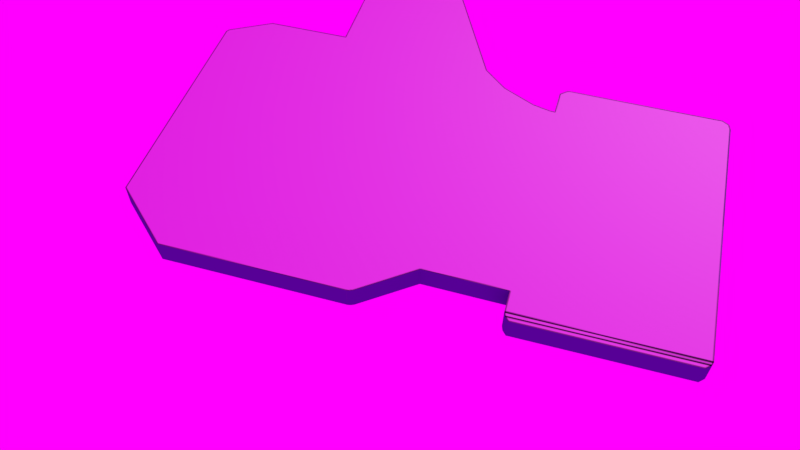 # Source: thumbs_up.blend  (saved by Blender 2.79.0; exported with 4.5.12 LTS)
import bpy
from mathutils import Matrix  # noqa: F401  (used for matrix-valued properties, if any)

bpy.ops.wm.read_factory_settings(use_empty=True)
scene = bpy.context.scene
scene.name = 'Scene'

# ---- collections
col_collection_1 = bpy.data.collections.new('Collection 1'); scene.collection.children.link(col_collection_1)

# ---- images (referenced by path relative to the original .blend; pixels are not part of the script)
import os
ASSET_DIR = os.environ.get("B2B_ASSET_DIR", "")  # directory of the original .blend (textures are referenced by path, not embedded)
HERE = os.path.dirname(os.path.abspath(__file__))  # packed textures are extracted next to this script under _unpacked/

def load_image(name, relpath, width, height, colorspace="sRGB"):
    """Load a texture the original file referenced (path relative to the .blend, or extracted next to this script)."""
    p = next((c for c in (os.path.join(HERE, relpath), os.path.join(ASSET_DIR, relpath)) if relpath and os.path.exists(c)), "")
    if p:
        img = bpy.data.images.load(p, check_existing=True)
        img.name = name
    else:  # same state as the original file: an image datablock whose file is absent (Cycles renders it pink)
        img = bpy.data.images.new(name, width, height)
        img.source = "FILE"
        img.filepath = "//" + (relpath or name)
    img.colorspace_settings.name = colorspace
    return img
img_thumbs_up_png = load_image('Thumbs up.png', '_unpacked/Thumbs_up.beadc30d.png', 1024, 1024, 'sRGB')

# ---- materials (node trees are filled in below, after node groups)
mat_material_001 = bpy.data.materials.new('Material.001')
mat_material_001.alpha_threshold = 0.0
mat_material_001.roughness = 0.5

# ---- material node trees
mat_material_001.use_nodes = True; mat_material_001.node_tree.nodes.clear()
_N = mat_material_001.node_tree.nodes; _L = mat_material_001.node_tree.links
n0 = _N.new('ShaderNodeOutputMaterial'); n0.name = 'Material Output'; n0.location = (300, 300)
n1 = _N.new('ShaderNodeBsdfDiffuse'); n1.name = 'Diffuse BSDF'; n1.location = (10, 300)
n2 = _N.new('ShaderNodeTexImage'); n2.name = 'Image Texture'; n2.location = (-180, 300)
n2.width = 140
n2.image = img_thumbs_up_png
_L.new(n1.outputs[0], n0.inputs[0])
_L.new(n2.outputs[0], n1.inputs[0])
n0.is_active_output = True

# ---- world
world_world = bpy.data.worlds.new('World'); scene.world = world_world
world_world.use_nodes = True; world_world.node_tree.nodes.clear()
_N = world_world.node_tree.nodes; _L = world_world.node_tree.links
n0 = _N.new('ShaderNodeOutputWorld'); n0.name = 'World Output'; n0.location = (300, 300)
n1 = _N.new('ShaderNodeBackground'); n1.name = 'Background'; n1.location = (10, 300)
n2 = _N.new('ShaderNodeTexImage'); n2.name = 'Image Texture'; n2.location = (-180, 300)
n2.width = 140
_L.new(n1.outputs[0], n0.inputs[0])
_L.new(n2.outputs[0], n1.inputs[0])
n0.is_active_output = True
world_world.color = (0.05088, 0.05088, 0.05088)
world_world.use_sun_shadow = False
world_world.sun_shadow_jitter_overblur = 0.0
world_world.cycles.sampling_method = 'MANUAL'

# ---- cameras
cam_camera = bpy.data.cameras.new('Camera')
cam_camera.clip_end = 100.0
cam_camera.lens = 35.0
cam_camera.sensor_width = 32.0
cam_camera.sensor_height = 18.0
cam_camera.ortho_scale = 7.314
cam_camera.dof.focus_distance = 0.0

# ---- lights
light_lamp = bpy.data.lights.new('Lamp', 'POINT')
light_lamp.transmission_factor = 0.0
light_lamp.cutoff_distance = 30.0
light_lamp.energy = 100.0
light_lamp.shadow_buffer_clip_start = 1.001
light_lamp.shadow_soft_size = 0.1
light_lamp.shadow_maximum_resolution = 0.006
light_lamp.use_absolute_resolution = True

# ---- meshes
me_cupath4495 = bpy.data.meshes.new('CUpath4495')
me_cupath4495.from_pydata([(-0.0006669, -0.2049, -0.03936), (-0.002823, -0.2045, -0.03936), (-0.005396, -0.2034, -0.03936), (-0.04562, -0.173, -0.03936), (-0.1104, -0.1739, -0.03936), (-0.1104, -0.1918, -0.03936), (-0.1115, -0.1952, -0.03936), (-0.1145, -0.1987, -0.03936), (-0.2459, -0.1988, -0.03936), (-0.2499, -0.1951, -0.03936), (-0.2509, -0.1924, -0.03936), (-0.251, 0.0312, -0.03936), (-0.2495, 0.03689, -0.03936), (-0.2442, 0.04034, -0.03936), (-0.1179, 0.04093, -0.03936), (-0.1158, 0.04004, -0.03936), (-0.1107, 0.03542, -0.03936), (-0.1103, 0.01477, -0.03936), (-0.1103, 0.01271, -0.03936), (-0.1046, 0.01335, -0.03936), (-0.09171, 0.01647, -0.03936), (-0.06481, 0.02972, -0.03936), (-0.04514, 0.04762, -0.03936), (0.02429, 0.1946, -0.03936), (0.02679, 0.1973, -0.03936), (0.02871, 0.1981, -0.03936), (0.09, 0.1979, -0.03936), (0.0905, 0.1977, -0.03936), (0.09315, 0.1955, -0.03936), (0.09446, 0.1937, -0.03936), (0.09546, 0.1916, -0.03936), (0.095, 0.1499, -0.03936), (0.09431, 0.147, -0.03936), (0.08614, 0.1197, -0.03936), (0.08614, 0.05644, -0.03936), (0.1559, 0.05644, -0.03936), (0.1903, 0.03696, -0.03936), (0.192, 0.03387, -0.03936), (0.192, -0.1608, -0.03936), (0.1441, -0.204, -0.03936), (-0.0006669, -0.2049, -0.03936), (-0.0006669, -0.2049, -0.03936), (-0.0006669, -0.2049, -0.03936), (-0.0006669, -0.2049, -0.03936), (-0.0006669, -0.2049, -0.03936), (-0.0006669, -0.2049, -0.03936), (-0.0006669, -0.2049, -0.03936), (-0.0006669, -0.2049, -0.03936), (-0.0006669, -0.2049, -0.03936), (-0.0006669, -0.2049, -0.03936), (-0.0006669, -0.2049, -0.03936), (-0.0006669, -0.2049, -0.03936), (0.1731, -0.1535, -0.03936), (0.173, 0.02612, -0.03936), (0.1546, 0.03708, -0.03936), (0.1514, 0.03817, -0.03936), (0.07092, 0.04075, -0.03936), (0.07066, 0.04098, -0.03936), (0.07042, 0.04126, -0.03936), (0.06801, 0.1194, -0.03936), (0.07633, 0.1484, -0.03936), (0.07732, 0.1527, -0.03936), (0.0773, 0.181, -0.03936), (0.07732, 0.1812, -0.03936), (0.03899, 0.1816, -0.03936), (-0.02881, 0.03842, -0.03936), (-0.05245, 0.01554, -0.03936), (-0.06844, 0.005914, -0.03936), (-0.08988, -0.001983, -0.03936), (-0.1046, -0.004668, -0.03936), (-0.1104, -0.005017, -0.03936), (-0.1104, -0.1556, -0.03936), (-0.04143, -0.1547, -0.03936), (-0.03617, -0.1569, -0.03936), (0.001193, -0.1866, -0.03936), (0.1376, -0.1866, -0.03936), (-0.1285, 0.0158, -0.03936), (-0.1286, 0.02273, -0.03936), (-0.2331, 0.02258, -0.03936), (-0.2327, -0.181, -0.03936), (-0.1291, -0.181, -0.03936), (0.1731, -0.1535, -0.05288), (0.173, 0.02612, -0.05288), (0.1546, 0.03708, -0.05288), (0.1514, 0.03817, -0.05288), (0.07092, 0.04075, -0.05288), (0.07066, 0.04098, -0.05288), (0.07042, 0.04126, -0.05288), (0.06801, 0.1194, -0.05288), (0.07633, 0.1484, -0.05288), (0.07732, 0.1527, -0.05288), (0.0773, 0.181, -0.05288), (0.07732, 0.1812, -0.05288), (0.03899, 0.1816, -0.05288), (-0.02881, 0.03842, -0.05288), (-0.05245, 0.01554, -0.05288), (-0.06844, 0.005914, -0.05288), (-0.08988, -0.001983, -0.05288), (-0.1046, -0.004668, -0.05288), (-0.1104, -0.005017, -0.05288), (-0.1104, -0.1556, -0.05288), (-0.04143, -0.1547, -0.05288), (-0.03617, -0.1569, -0.05288), (0.001193, -0.1866, -0.05288), (0.1376, -0.1866, -0.05288), (-0.1285, 0.0158, -0.05288), (-0.1286, 0.02273, -0.05288), (-0.2331, 0.02258, -0.05288), (-0.2327, -0.181, -0.05288), (-0.1291, -0.181, -0.05288), (-0.0006669, -0.2049, -0.05741), (-0.002823, -0.2045, -0.05741), (-0.005396, -0.2034, -0.05741), (-0.04562, -0.173, -0.05741), (-0.1104, -0.1739, -0.05741), (-0.1104, -0.1918, -0.05741), (-0.1115, -0.1952, -0.05741), (-0.1145, -0.1987, -0.05741), (-0.2459, -0.1988, -0.05741), (-0.2499, -0.1951, -0.05741), (-0.2509, -0.1924, -0.05741), (-0.251, 0.0312, -0.05741), (-0.2495, 0.03689, -0.05741), (-0.2442, 0.04034, -0.05741), (-0.1179, 0.04093, -0.05741), (-0.1158, 0.04004, -0.05741), (-0.1107, 0.03542, -0.05741), (-0.1103, 0.01477, -0.05741), (-0.1103, 0.01271, -0.05741), (-0.1046, 0.01335, -0.05741), (-0.09171, 0.01647, -0.05741), (-0.06481, 0.02972, -0.05741), (-0.04514, 0.04762, -0.05741), (0.02429, 0.1946, -0.05741), (0.02679, 0.1973, -0.05741), (0.02871, 0.1981, -0.05741), (0.09, 0.1979, -0.05741), (0.0905, 0.1977, -0.05741), (0.09315, 0.1955, -0.05741), (0.09446, 0.1937, -0.05741), (0.09546, 0.1916, -0.05741), (0.095, 0.1499, -0.05741), (0.09431, 0.147, -0.05741), (0.08614, 0.1197, -0.05741), (0.08614, 0.05644, -0.05741), (0.1559, 0.05644, -0.05741), (0.1903, 0.03696, -0.05741), (0.192, 0.03387, -0.05741), (0.192, -0.1608, -0.05741), (0.1441, -0.204, -0.05741), (-0.0006669, -0.2049, -0.05741)], [], [(28, 27, 26, 25, 24, 23, 22, 21, 20, 19, 18, 17, 76, 80, 4, 3, 2, 1, 0, 40, 39, 38, 52, 75, 74, 73, 72, 71, 70, 69, 68, 67, 66, 65, 64, 63, 30, 29), (62, 61, 60, 32, 31, 30, 63), (33, 32, 60, 59), (36, 35, 34, 33, 59, 58, 57, 56, 55, 54), (37, 36, 54, 53), (38, 37, 53, 52), (12, 11, 10, 5, 4, 80, 79, 78, 77, 76, 17, 16, 15, 14, 13), (27, 28, 138, 137), (18, 19, 129, 128), (64, 65, 94, 93), (81, 82, 83, 84, 85, 86, 87, 88, 89, 90, 91, 92, 93, 94, 95, 96, 97, 98, 99, 100, 101, 102, 103, 104), (57, 58, 87, 86), (68, 69, 98, 97), (67, 68, 97, 96), (59, 60, 89, 88), (72, 73, 102, 101), (70, 71, 100, 99), (63, 64, 93, 92), (61, 62, 91, 90), (54, 55, 84, 83), (53, 54, 83, 82), (60, 61, 90, 89), (74, 75, 104, 103), (69, 70, 99, 98), (55, 56, 85, 84), (71, 72, 101, 100), (52, 53, 82, 81), (66, 67, 96, 95), (65, 66, 95, 94), (58, 59, 88, 87), (62, 63, 92, 91), (75, 52, 81, 104), (73, 74, 103, 102), (56, 57, 86, 85), (76, 77, 106, 105), (109, 105, 106, 107, 108), (77, 78, 107, 106), (78, 79, 108, 107), (80, 76, 105, 109), (79, 80, 109, 108), (119, 120, 115, 116), (117, 118, 119, 116), (40, 0, 110, 150), (23, 24, 134, 133), (16, 17, 127, 126), (8, 118, 117, 7), (25, 26, 136, 135), (33, 34, 144, 143), (38, 39, 149, 148), (29, 30, 140, 139), (24, 25, 135, 134), (28, 29, 139, 138), (5, 115, 120, 10), (4, 5, 115, 114), (34, 35, 145, 144), (31, 32, 142, 141), (9, 119, 118, 8), (19, 20, 130, 129), (13, 14, 124, 123), (3, 4, 114, 113), (21, 22, 132, 131), (2, 3, 113, 112), (7, 117, 116, 6), (10, 120, 119, 9), (12, 13, 123, 122), (15, 16, 126, 125), (32, 33, 143, 142), (6, 116, 115, 5), (30, 31, 141, 140), (17, 18, 128, 127), (26, 27, 137, 136), (20, 21, 131, 130), (35, 36, 146, 145), (39, 40, 150, 149), (37, 38, 148, 147), (36, 37, 147, 146), (0, 1, 111, 110), (11, 12, 122, 121), (22, 23, 133, 132), (14, 15, 125, 124), (1, 2, 112, 111), (10, 11, 121, 120), (6, 5, 10, 9, 8, 7), (143, 144, 145, 146, 147, 148, 149, 150, 110, 111, 112, 113, 114, 115, 120, 121, 122, 123, 124, 125, 126, 127, 128, 129, 130, 131, 132, 133, 134, 135, 136, 137, 138, 139, 140, 141, 142)])
_uv = me_cupath4495.uv_layers.new(name='UVMap')
_uv.uv.foreach_set('vector', [0.4967, 0.1217, 0.4993, 0.125, 0.4997, 0.1256, 0.5, 0.2011, 0.4989, 0.2035, 0.4956, 0.2066, 0.3133, 0.2923, 0.2911, 0.3165, 0.2747, 0.3497, 0.2709, 0.3656, 0.2701, 0.3726, 0.2726, 0.3726, 0.2739, 0.395, 0.0298, 0.3959, 0.03853, 0.3729, 0.0397, 0.2931, 0.001892, 0.2435, 0.0005848, 0.2403, 0.0, 0.2377, 3.697e-08, 0.2377, 0.001089, 0.05918, 0.05455, 0.0001688, 0.06364, 0.02342, 0.02257, 0.06717, 0.0228, 0.2354, 0.05957, 0.2814, 0.06236, 0.2879, 0.06124, 0.3729, 0.2481, 0.3728, 0.2485, 0.3656, 0.2518, 0.3475, 0.2616, 0.321, 0.2735, 0.3013, 0.3019, 0.2722, 0.4795, 0.1885, 0.479, 0.1412, 0.4918, 0.1188, 0.4944, 0.1201, 0.4787, 0.1412, 0.4435, 0.1412, 0.4383, 0.1425, 0.4366, 0.1203, 0.4401, 0.1195, 0.4918, 0.1188, 0.479, 0.1412, 0.4026, 0.1304, 0.4366, 0.1203, 0.4383, 0.1425, 0.4023, 0.1527, 0.2999, 0.002061, 0.3241, 0.04451, 0.3242, 0.1304, 0.4026, 0.1304, 0.4023, 0.1527, 0.3054, 0.1498, 0.305, 0.1495, 0.3047, 0.1492, 0.3014, 0.04997, 0.3001, 0.04605, 0.2961, 0.0, 0.2999, 0.002061, 0.3001, 0.04605, 0.2865, 0.02338, 0.05455, 0.0001688, 0.2961, 0.0, 0.2865, 0.02338, 0.06364, 0.02342, 0.3002, 0.5442, 0.2932, 0.5461, 0.01575, 0.5461, 0.01643, 0.373, 0.03853, 0.3729, 0.0298, 0.3959, 0.02989, 0.5237, 0.2824, 0.524, 0.2825, 0.3952, 0.2739, 0.395, 0.2726, 0.3726, 0.2983, 0.3732, 0.304, 0.3794, 0.3051, 0.382, 0.3045, 0.5377, 0.7071, 0.7165, 0.7071, 0.7132, 0.7295, 0.7132, 0.7295, 0.7165, 0.7071, 0.7171, 0.7071, 0.7241, 0.6847, 0.7241, 0.6847, 0.7171, 0.7295, 0.7532, 0.7295, 0.5749, 0.7462, 0.5749, 0.7462, 0.7532, 0.0, 0.9592, 0.000116, 0.7377, 0.02295, 0.7242, 0.02689, 0.7229, 0.1268, 0.7197, 0.1271, 0.7194, 0.1274, 0.7191, 0.1304, 0.6227, 0.1201, 0.587, 0.1188, 0.5817, 0.1189, 0.5468, 0.1188, 0.5465, 0.1664, 0.5461, 0.2505, 0.7226, 0.2798, 0.7508, 0.2997, 0.7626, 0.3263, 0.7724, 0.3445, 0.7757, 0.3517, 0.7761, 0.3517, 0.9618, 0.2662, 0.9606, 0.2596, 0.9634, 0.2133, 0.9999, 0.044, 1.0, 0.8022, 0.5461, 0.8022, 0.5464, 0.7854, 0.5464, 0.7854, 0.5461, 0.6623, 0.7429, 0.6623, 0.7249, 0.6791, 0.7249, 0.6791, 0.7429, 0.6623, 0.7691, 0.6623, 0.7429, 0.6791, 0.7429, 0.6791, 0.7691, 0.8022, 0.6422, 0.8022, 0.6787, 0.7854, 0.6787, 0.7854, 0.6422, 0.4832, 0.7681, 0.4832, 0.7615, 0.5, 0.7615, 0.5, 0.7681, 0.763, 0.5461, 0.763, 0.7317, 0.7462, 0.7317, 0.7462, 0.5461, 0.6399, 0.7663, 0.6399, 0.7191, 0.6567, 0.7191, 0.6567, 0.7663, 0.8022, 0.684, 0.8022, 0.7188, 0.7854, 0.7188, 0.7854, 0.684, 0.8357, 0.5691, 0.8357, 0.5731, 0.819, 0.5731, 0.819, 0.5691, 0.8357, 0.5461, 0.8357, 0.5691, 0.819, 0.5691, 0.819, 0.5461, 0.8022, 0.6787, 0.8022, 0.684, 0.7854, 0.684, 0.7854, 0.6787, 0.4832, 0.7142, 0.4832, 0.5461, 0.5, 0.5461, 0.5, 0.7142, 0.6623, 0.7249, 0.6623, 0.7177, 0.6791, 0.7177, 0.6791, 0.7249, 0.8357, 0.5731, 0.8357, 0.6724, 0.819, 0.6724, 0.819, 0.5731, 0.4832, 0.853, 0.4832, 0.7681, 0.5, 0.7681, 0.5, 0.853, 0.5896, 0.7668, 0.5896, 0.5461, 0.6064, 0.5461, 0.6064, 0.7668, 0.6623, 0.7885, 0.6623, 0.7691, 0.6791, 0.7691, 0.6791, 0.7885, 0.7295, 0.5749, 0.7295, 0.5461, 0.7462, 0.5461, 0.7462, 0.5749, 0.8022, 0.5464, 0.8022, 0.6422, 0.7854, 0.6422, 0.7854, 0.5464, 0.8022, 0.7188, 0.8022, 0.7191, 0.7854, 0.7191, 0.7854, 0.7188, 0.5896, 0.811, 0.5896, 0.7668, 0.6064, 0.7668, 0.6064, 0.811, 0.4832, 0.7615, 0.4832, 0.7142, 0.5, 0.7142, 0.5, 0.7615, 0.8357, 0.6724, 0.8357, 0.6727, 0.819, 0.6727, 0.819, 0.6724, 0.6399, 0.788, 0.6399, 0.7965, 0.6231, 0.7965, 0.6231, 0.788, 0.4804, 0.5461, 0.4815, 0.7887, 0.4814, 0.7972, 0.3517, 0.7972, 0.3518, 0.5463, 0.819, 0.5461, 0.819, 0.6748, 0.8022, 0.6748, 0.8022, 0.5461, 0.6064, 0.797, 0.6064, 0.5461, 0.6231, 0.5461, 0.6231, 0.797, 0.6399, 0.5461, 0.6399, 0.788, 0.6231, 0.788, 0.6231, 0.5461, 0.819, 0.6748, 0.819, 0.8025, 0.8022, 0.8025, 0.8022, 0.6748, 0.9876, 0.545, 0.9842, 0.5461, 0.9836, 0.373, 0.9879, 0.3743, 0.9922, 0.3779, 0.9922, 0.54, 0.9876, 0.545, 0.9879, 0.3743, 0.4832, 0.5461, 0.4832, 0.5461, 0.4832, 0.5683, 0.4832, 0.5683, 0.5896, 0.7574, 0.5896, 0.7609, 0.5672, 0.7609, 0.5672, 0.7574, 0.5672, 0.7889, 0.5672, 0.7634, 0.5896, 0.7634, 0.5896, 0.7889, 0.7295, 0.7081, 0.7071, 0.7081, 0.7071, 0.5461, 0.7295, 0.5461, 0.7071, 0.7927, 0.7071, 0.7171, 0.7295, 0.7171, 0.7295, 0.7927, 0.6623, 0.624, 0.6623, 0.5461, 0.6847, 0.5461, 0.6847, 0.624, 0.5448, 0.7821, 0.5448, 0.7245, 0.5672, 0.7245, 0.5672, 0.7821, 0.6623, 0.7155, 0.6623, 0.7129, 0.6847, 0.7129, 0.6847, 0.7155, 0.7071, 0.795, 0.7071, 0.7927, 0.7295, 0.7927, 0.7295, 0.795, 0.6623, 0.7177, 0.6623, 0.7155, 0.6847, 0.7155, 0.6847, 0.7177, 0.6399, 0.5461, 0.6623, 0.5461, 0.6623, 0.7191, 0.6399, 0.7191, 0.7295, 0.7838, 0.7295, 0.7619, 0.7519, 0.7619, 0.7519, 0.7838, 0.763, 0.8114, 0.763, 0.7255, 0.7854, 0.7255, 0.7854, 0.8114, 0.6623, 0.6615, 0.6623, 0.658, 0.6847, 0.658, 0.6847, 0.6615, 0.7295, 0.7132, 0.7071, 0.7132, 0.7071, 0.7081, 0.7295, 0.7081, 0.7071, 0.7241, 0.7071, 0.7398, 0.6847, 0.7398, 0.6847, 0.7241, 0.7071, 0.5524, 0.7071, 0.708, 0.6847, 0.708, 0.6847, 0.5524, 0.7854, 0.6025, 0.7854, 0.6823, 0.763, 0.6823, 0.763, 0.6025, 0.5896, 0.5461, 0.5896, 0.57, 0.5672, 0.57, 0.5672, 0.5461, 0.7854, 0.552, 0.7854, 0.6025, 0.763, 0.6025, 0.763, 0.552, 0.7295, 0.7532, 0.7519, 0.7532, 0.7519, 0.7575, 0.7295, 0.7575, 0.5, 0.8209, 0.5224, 0.8209, 0.5224, 0.8241, 0.5, 0.8241, 0.7071, 0.5461, 0.7071, 0.5524, 0.6847, 0.5524, 0.6847, 0.5461, 0.7071, 0.7106, 0.7071, 0.7171, 0.6847, 0.7171, 0.6847, 0.7106, 0.6623, 0.658, 0.6623, 0.624, 0.6847, 0.624, 0.6847, 0.658, 0.7295, 0.7575, 0.7519, 0.7575, 0.7519, 0.7619, 0.7295, 0.7619, 0.6623, 0.7129, 0.6623, 0.6615, 0.6847, 0.6615, 0.6847, 0.7129, 0.5672, 0.7634, 0.5672, 0.7609, 0.5896, 0.7609, 0.5896, 0.7634, 0.7071, 0.7171, 0.7071, 0.7165, 0.7295, 0.7165, 0.7295, 0.7171, 0.7071, 0.7398, 0.7071, 0.7724, 0.6847, 0.7724, 0.6847, 0.7398, 0.763, 0.7255, 0.763, 0.6823, 0.7854, 0.6823, 0.7854, 0.7255, 0.5448, 0.7245, 0.5448, 0.5461, 0.5672, 0.5461, 0.5672, 0.7245, 0.5448, 0.5498, 0.5448, 0.7898, 0.5224, 0.7898, 0.5224, 0.5498, 0.5448, 0.5461, 0.5448, 0.5498, 0.5224, 0.5498, 0.5224, 0.5461, 0.7854, 0.5461, 0.7854, 0.5488, 0.763, 0.5488, 0.763, 0.5461, 0.7558, 0.7317, 0.763, 0.7317, 0.763, 0.754, 0.7558, 0.754, 0.5896, 0.57, 0.5896, 0.7574, 0.5672, 0.7574, 0.5672, 0.57, 0.7071, 0.708, 0.7071, 0.7106, 0.6847, 0.7106, 0.6847, 0.708, 0.7854, 0.5488, 0.7854, 0.552, 0.763, 0.552, 0.763, 0.5488, 0.5, 0.8209, 0.5, 0.5461, 0.5224, 0.5461, 0.5224, 0.8209, 0.01211, 0.3743, 0.01643, 0.373, 0.01575, 0.5461, 0.01236, 0.545, 0.007797, 0.54, 0.007814, 0.3779, 0.5974, 0.1304, 0.6758, 0.1304, 0.6759, 0.04451, 0.7001, 0.002061, 0.7039, 0.0, 0.9455, 0.0001688, 0.9989, 0.05918, 1.0, 0.2377, 1.0, 0.2377, 0.9994, 0.2403, 0.9981, 0.2435, 0.9603, 0.2931, 0.9615, 0.3729, 0.9836, 0.373, 0.9842, 0.5461, 0.7068, 0.5461, 0.6998, 0.5442, 0.6955, 0.5377, 0.6949, 0.382, 0.696, 0.3794, 0.7017, 0.3732, 0.7274, 0.3726, 0.7299, 0.3726, 0.7291, 0.3656, 0.7253, 0.3497, 0.7089, 0.3165, 0.6867, 0.2923, 0.5044, 0.2066, 0.5011, 0.2035, 0.5, 0.2011, 0.5003, 0.1256, 0.5007, 0.125, 0.5033, 0.1217, 0.5056, 0.1201, 0.5082, 0.1188, 0.5599, 0.1195, 0.5634, 0.1203])
me_cupath4495.materials.append(mat_material_001)
me_cupath4495.use_remesh_preserve_volume = False
me_cupath4495.use_remesh_preserve_attributes = False
me_cupath4495.use_mirror_vertex_groups = False
me_cupath4495.auto_texspace = False
me_cupath4495.update()

# ---- objects
ob_curve = bpy.data.objects.new('Curve', me_cupath4495)
ob_lamp = bpy.data.objects.new('Lamp', light_lamp)
ob_camera = bpy.data.objects.new('Camera', cam_camera)

# ---- transforms, parenting, visibility, modifiers, constraints
ob_curve.location = (0.1621, -7.537e-07, 0.7647)
ob_curve.rotation_euler = (-0.0, 3.142, -0.0)
ob_curve.scale = (13.26, 13.26, 13.26)
ob_curve.show_texture_space = True
ob_curve.lineart.crease_threshold = 0.0
ob_lamp.location = (4.076, 1.005, 5.904)
ob_lamp.rotation_euler = (0.6503, 0.05522, 1.866)
ob_lamp.lock_rotations_4d = False
ob_lamp.empty_display_type = 'ARROWS'
ob_lamp.color = (0.0, 0.0, 0.0, 0.0)
ob_lamp.lineart.crease_threshold = 0.0
ob_camera.location = (1.926, -7.012, 8.21)
ob_camera.rotation_euler = (0.6787, 1.671e-05, 0.2802)
ob_camera.lock_rotations_4d = False
ob_camera.empty_display_type = 'ARROWS'
ob_camera.color = (0.0, 0.0, 0.0, 0.0)
ob_camera.display_type = 'WIRE'
ob_camera.lineart.crease_threshold = 0.0

# ---- collection membership
col_collection_1.objects.link(ob_curve)
col_collection_1.objects.link(ob_lamp)
col_collection_1.objects.link(ob_camera)

# ---- scene / render settings (as saved in the file)
scene.camera = ob_camera
scene.frame_start = 1; scene.frame_end = 250; scene.frame_set(3)
scene.render.engine = 'CYCLES'
scene.render.resolution_percentage = 50
scene.render.dither_intensity = 0.0
scene.cycles.use_denoising = False
scene.cycles.samples = 128
scene.cycles.sampling_pattern = 'TABULATED_SOBOL'
scene.cycles.use_adaptive_sampling = False
scene.cycles.use_light_tree = False
scene.cycles.blur_glossy = 0.0
scene.cycles.sample_clamp_indirect = 0.0
scene.view_settings.view_transform = 'Standard'
bpy.context.view_layer.update()

